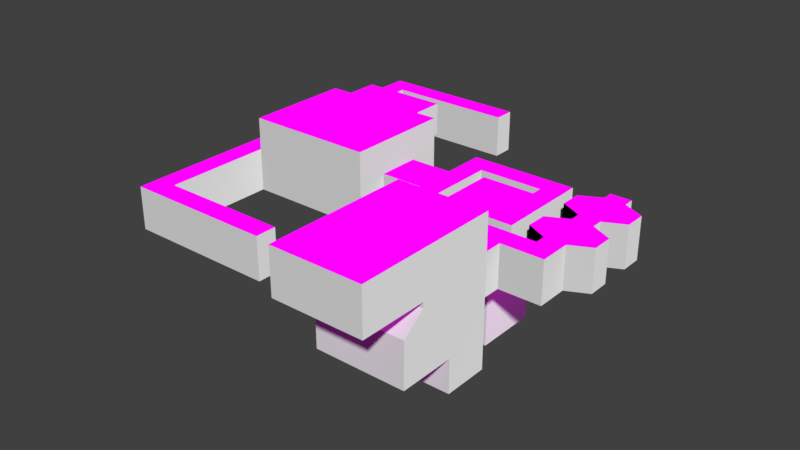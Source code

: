 # Source: Map_01_03.blend  (saved by Blender 2.78.5; exported with 4.5.12 LTS)
import bpy
from mathutils import Matrix  # noqa: F401  (used for matrix-valued properties, if any)

bpy.ops.wm.read_factory_settings(use_empty=True)
scene = bpy.context.scene
scene.name = 'Scene'

# ---- collections
col_collection_1 = bpy.data.collections.new('Collection 1'); scene.collection.children.link(col_collection_1)

# ---- images (referenced by path relative to the original .blend; pixels are not part of the script)
import os
ASSET_DIR = os.environ.get("B2B_ASSET_DIR", "")  # directory of the original .blend (textures are referenced by path, not embedded)
HERE = os.path.dirname(os.path.abspath(__file__))  # packed textures are extracted next to this script under _unpacked/

def load_image(name, relpath, width, height, colorspace="sRGB"):
    """Load a texture the original file referenced (path relative to the .blend, or extracted next to this script)."""
    p = next((c for c in (os.path.join(HERE, relpath), os.path.join(ASSET_DIR, relpath)) if relpath and os.path.exists(c)), "")
    if p:
        img = bpy.data.images.load(p, check_existing=True)
        img.name = name
    else:  # same state as the original file: an image datablock whose file is absent (Cycles renders it pink)
        img = bpy.data.images.new(name, width, height)
        img.source = "FILE"
        img.filepath = "//" + (relpath or name)
    img.colorspace_settings.name = colorspace
    return img
img_floor_01_dif_png = load_image('Floor 01 DIF.png', 'Floor 01 DIF.png', 1024, 1024, 'sRGB')
img_cube_01_nor_png = load_image('Cube 01 NOR.png', 'Cube 01 NOR.png', 1024, 1024, 'sRGB')

# ---- materials (node trees are filled in below, after node groups)
mat_mat1 = bpy.data.materials.new('Mat1')
mat_mat1.alpha_threshold = 0.0
mat_mat1.roughness = 0.5
mat_mat1.line_color = (0.0, 0.0, 0.0, 1.0)
mat_mat2 = bpy.data.materials.new('Mat2')
mat_mat2.alpha_threshold = 0.0
mat_mat2.roughness = 0.5

# ---- material node trees
mat_mat1.use_nodes = True; mat_mat1.node_tree.nodes.clear()
_N = mat_mat1.node_tree.nodes; _L = mat_mat1.node_tree.links
n0 = _N.new('ShaderNodeOutputMaterial'); n0.name = 'Material Output'; n0.location = (300, 300)
n1 = _N.new('ShaderNodeTexImage'); n1.name = 'Image Texture'; n1.location = (-60, 340)
n1.width = 140
n1.image = img_floor_01_dif_png
_L.new(n1.outputs[0], n0.inputs[0])
n0.is_active_output = True
mat_mat2.use_nodes = True; mat_mat2.node_tree.nodes.clear()
_N = mat_mat2.node_tree.nodes; _L = mat_mat2.node_tree.links
n0 = _N.new('ShaderNodeOutputMaterial'); n0.name = 'Material Output'; n0.location = (300, 300)
n1 = _N.new('ShaderNodeBsdfDiffuse'); n1.name = 'Diffuse BSDF'; n1.location = (-20, 320)
n2 = _N.new('ShaderNodeTexImage'); n2.name = 'Image Texture'; n2.location = (-240, 360)
n2.width = 140
n2.image = img_cube_01_nor_png
_L.new(n1.outputs[0], n0.inputs[0])
_L.new(n2.outputs[0], n1.inputs[2])
n0.is_active_output = True

# ---- world
world_world = bpy.data.worlds.new('World'); scene.world = world_world
world_world.color = (0.05088, 0.05088, 0.05088)
world_world.use_sun_shadow = False
world_world.sun_shadow_jitter_overblur = 0.0
world_world.cycles.sampling_method = 'MANUAL'

# ---- meshes
me_main = bpy.data.meshes.new('Main')
me_main.from_pydata([(1.0, 1.0, 0.0), (1.0, -8.0, 0.0), (-1.0, -8.0, 0.0), (-1.0, 1.0, 0.0), (-4.0, 1.0, 0.0), (-4.0, -8.0, 0.0), (-1.0, 7.0, 0.0), (1.0, 7.0, 0.0), (4.0, 1.0, 0.0), (4.0, -8.0, 0.0), (-1.0, 9.0, 0.0), (1.0, 9.0, 0.0), (-8.0, 7.0, 0.0), (-8.0, 9.0, 0.0), (5.0, 7.0, 0.0), (5.0, 9.0, 0.0), (3.0, 7.0, 0.0), (3.0, 9.0, 0.0), (5.0, 20.0, 0.0), (3.0, 20.0, 0.0), (-10.0, 7.0, 0.0), (-10.0, 9.0, 0.0), (-8.0, 19.0, 0.0), (-10.0, 19.0, 0.0), (-8.0, 17.0, 0.0), (-10.0, 17.0, 0.0), (4.768e-07, 19.0, 0.0), (4.768e-07, 17.0, 0.0), (-2.0, 17.0, 0.0), (-2.0, 19.0, 0.0), (4.768e-07, 16.0, 0.0), (-2.0, 16.0, 0.0), (4.768e-07, 10.0, 0.0), (-2.0, 10.0, 0.0), (-7.0, 16.0, 0.0), (-7.0, 10.0, 0.0), (5.0, 19.0, 0.0), (5.0, 15.0, 0.0), (5.0, 14.0, 0.0), (5.0, 10.0, 0.0), (3.0, 10.0, 0.0), (3.0, 14.0, 0.0), (3.0, 15.0, 0.0), (3.0, 19.0, 0.0), (1.0, 11.0, 0.0), (1.0, 13.0, 0.0), (1.0, 16.0, 0.0), (1.0, 18.0, 0.0), (7.0, 18.0, 0.0), (7.0, 16.0, 0.0), (7.0, 13.0, 0.0), (7.0, 11.0, 0.0), (-8.0, 15.0, 0.0), (-8.0, 13.0, 0.0), (-8.0, 11.0, 0.0), (-10.0, 11.0, 0.0), (-10.0, 13.0, 0.0), (-10.0, 15.0, 0.0), (-14.0, 11.0, 0.0), (-14.0, 13.0, 0.0), (-14.0, 15.0, 0.0), (-26.0, 10.0, 0.0), (-26.0, 13.0, 0.0), (-26.0, 16.0, 0.0), (-14.0, 18.0, 0.0), (-26.0, 18.0, 0.0), (-14.0, 8.0, 0.0), (-26.0, 8.0, 0.0), (-28.0, 10.0, 0.0), (-28.0, 16.0, 0.0), (-28.0, 18.0, 0.0), (-28.0, 8.0, 0.0), (-26.0, 28.0, 0.0), (-28.0, 28.0, 0.0), (-26.0, -2.0, 0.0), (-28.0, -2.0, 0.0), (-26.0, -4.0, 0.0), (-28.0, -4.0, 0.0), (-14.0, -2.0, 0.0), (-14.0, -4.0, 0.0), (-26.0, 30.0, 0.0), (-28.0, 30.0, 0.0), (-14.0, 28.0, 0.0), (-14.0, 30.0, 0.0), (1.0, 1.0, 4.0), (1.0, -8.0, 4.0), (-1.0, 1.0, 4.0), (4.0, -8.0, 4.0), (-1.0, -8.0, 4.0), (4.0, 1.0, 4.0), (-4.0, -8.0, 4.0), (-4.0, 1.0, 4.0), (-1.0, 7.0, 4.0), (1.0, 7.0, 4.0), (1.0, 9.0, 4.0), (-1.0, 9.0, 4.0), (-8.0, 7.0, 4.0), (-8.0, 9.0, 4.0), (5.0, 9.0, 4.0), (5.0, 7.0, 4.0), (3.0, 7.0, 4.0), (3.0, 9.0, 4.0), (3.0, 20.0, 4.0), (5.0, 20.0, 4.0), (5.0, 10.0, 4.0), (3.0, 19.0, 4.0), (-10.0, 7.0, 4.0), (-10.0, 9.0, 4.0), (-10.0, 19.0, 4.0), (-8.0, 19.0, 4.0), (-8.0, 11.0, 4.0), (-10.0, 17.0, 4.0), (-8.0, 17.0, 4.0), (-10.0, 15.0, 4.0), (4.768e-07, 19.0, 4.0), (4.768e-07, 17.0, 4.0), (-2.0, 17.0, 4.0), (-2.0, 19.0, 4.0), (4.768e-07, 16.0, 4.0), (-2.0, 16.0, 4.0), (4.768e-07, 10.0, 4.0), (-2.0, 10.0, 4.0), (-7.0, 10.0, 4.0), (-7.0, 16.0, 4.0), (5.0, 19.0, 4.0), (5.0, 15.0, 4.0), (5.0, 14.0, 4.0), (3.0, 10.0, 4.0), (3.0, 14.0, 4.0), (3.0, 15.0, 4.0), (1.0, 11.0, 4.0), (1.0, 13.0, 4.0), (1.0, 16.0, 4.0), (1.0, 18.0, 4.0), (7.0, 18.0, 4.0), (7.0, 16.0, 4.0), (7.0, 13.0, 4.0), (7.0, 11.0, 4.0), (-8.0, 15.0, 4.0), (-8.0, 13.0, 4.0), (-10.0, 11.0, 4.0), (-10.0, 13.0, 4.0), (-14.0, 11.0, 4.0), (-14.0, 13.0, 4.0), (-14.0, 15.0, 4.0), (-26.0, 10.0, 4.0), (-26.0, 13.0, 4.0), (-26.0, 16.0, 4.0), (-26.0, 18.0, 4.0), (-14.0, 18.0, 4.0), (-14.0, 8.0, 4.0), (-26.0, 8.0, 4.0), (-28.0, 16.0, 4.0), (-28.0, 18.0, 4.0), (-28.0, 8.0, 4.0), (-28.0, 10.0, 4.0), (-28.0, 28.0, 4.0), (-26.0, 28.0, 4.0), (-26.0, -2.0, 4.0), (-28.0, -2.0, 4.0), (-26.0, -4.0, 4.0), (-28.0, -4.0, 4.0), (-14.0, -2.0, 4.0), (-14.0, -4.0, 4.0), (-28.0, 30.0, 4.0), (-26.0, 30.0, 4.0), (-14.0, 30.0, 4.0), (-14.0, 28.0, 4.0), (1.0, 1.0, 10.0), (1.0, -6.0, 10.0), (-1.0, 1.0, 10.0), (4.0, -6.0, 10.0), (-1.0, -6.0, 10.0), (4.0, 1.0, 10.0), (-4.0, -6.0, 10.0), (-4.0, 1.0, 10.0), (1.0, -6.0, 6.0), (-1.0, -6.0, 6.0), (4.0, 1.0, 6.0), (1.0, 1.0, 6.0), (-1.0, 1.0, 6.0), (-4.0, 1.0, 6.0), (-4.0, -6.0, 6.0), (4.0, -6.0, 6.0), (-1.0, -12.0, 6.0), (-1.0, -12.0, 10.0), (4.0, -12.0, 10.0), (1.0, -12.0, 10.0), (-4.0, -12.0, 10.0), (4.0, -12.0, 6.0), (1.0, -12.0, 6.0), (-4.0, -12.0, 6.0), (1.0, -6.0, 5.5), (1.0, 1.0, 5.5), (-1.0, 1.0, 5.5), (-4.0, -6.0, 5.5), (-1.0, -6.0, 5.5), (4.0, 1.0, 5.5), (-4.0, 1.0, 5.5), (4.0, -6.0, 5.5), (-2.0, 10.0, -8.0), (-2.0, 16.0, -8.0), (-7.0, 10.0, -8.0), (-7.0, 16.0, -8.0), (-14.0, 11.0, 7.0), (-14.0, 13.0, 7.0), (-14.0, 15.0, 7.0), (-26.0, 10.0, 7.0), (-26.0, 13.0, 7.0), (-26.0, 16.0, 7.0), (-26.0, 18.0, 7.0), (-14.0, 18.0, 7.0), (-14.0, 8.0, 7.0), (-26.0, 8.0, 7.0), (-26.0, 18.0, 4.0), (-14.0, 18.0, 4.0), (-26.0, 18.0, 7.0), (-14.0, 18.0, 7.0), (-24.0, 15.67, 0.0), (-16.0, 15.33, 0.0), (-16.0, 13.0, 0.0), (-24.0, 13.0, 0.0), (-16.0, 10.67, 0.0), (-24.0, 10.33, 0.0), (-24.0, 18.0, 0.0), (-16.0, 18.0, 0.0), (-16.0, 8.0, 0.0), (-24.0, 8.0, 0.0), (-24.0, 18.0, 4.0), (-16.0, 18.0, 4.0), (-16.0, 8.0, 4.0), (-24.0, 8.0, 4.0), (-24.0, 15.67, 7.0), (-16.0, 15.33, 7.0), (-16.0, 13.0, 7.0), (-24.0, 13.0, 7.0), (-16.0, 10.67, 7.0), (-24.0, 10.33, 7.0), (-24.0, 18.0, 7.0), (-16.0, 18.0, 7.0), (-16.0, 8.0, 7.0), (-24.0, 8.0, 7.0), (-24.0, 18.0, 4.0), (-16.0, 18.0, 4.0), (-24.0, 18.0, 7.0), (-16.0, 18.0, 7.0), (-24.0, 21.0, 4.0), (-16.0, 21.0, 4.0), (-24.0, 21.0, 7.0), (-16.0, 21.0, 7.0), (1.0, -3.0, 0.0), (4.0, -3.0, 0.0), (-1.0, -3.0, 0.0), (-4.0, -3.0, 0.0), (4.0, -3.0, 4.0), (-4.0, -3.0, 4.0), (1.0, -2.0, 10.0), (4.0, -2.0, 10.0), (-1.0, -2.0, 10.0), (-4.0, -2.0, 10.0), (4.0, -2.0, 6.0), (-4.0, -2.0, 6.0), (-4.0, -2.0, 5.5), (4.0, -2.0, 5.5), (-1.0, -3.0, -3.0), (-1.0, 1.0, -3.0), (-4.0, 1.0, -3.0), (-4.0, -3.0, -3.0), (1.0, 1.0, -3.0), (4.0, 1.0, -3.0), (1.0, -3.0, -3.0), (4.0, -3.0, -3.0)], [], [(250, 252, 2, 1), (253, 252, 264, 267), (252, 253, 5, 2), (0, 7, 6, 3), (7, 11, 10, 6), (10, 13, 12, 6), (16, 14, 15, 17), (7, 16, 17, 11), (36, 18, 19, 43), (13, 21, 20, 12), (24, 22, 23, 25), (52, 24, 25, 57), (28, 27, 26, 29), (24, 28, 29, 22), (28, 31, 30, 27), (31, 33, 32, 30), (35, 33, 200, 202), (15, 39, 40, 17), (39, 38, 41, 40), (38, 37, 42, 41), (37, 36, 43, 42), (43, 47, 46, 42), (41, 45, 44, 40), (39, 51, 50, 38), (37, 49, 48, 36), (13, 54, 55, 21), (54, 53, 56, 55), (53, 52, 57, 56), (57, 60, 59, 56), (56, 59, 58, 55), (218, 63, 62, 221), (221, 62, 61, 223), (218, 224, 65, 63), (222, 226, 66, 58), (61, 68, 71, 67), (65, 70, 69, 63), (65, 72, 73, 70), (71, 75, 74, 67), (75, 77, 76, 74), (76, 79, 78, 74), (72, 80, 81, 73), (72, 82, 83, 80), (180, 179, 168, 170), (179, 178, 173, 168), (172, 169, 187, 185), (84, 86, 92, 93), (93, 92, 95, 94), (95, 92, 96, 97), (100, 101, 98, 99), (93, 94, 101, 100), (124, 105, 102, 103), (97, 96, 106, 107), (112, 111, 108, 109), (138, 113, 111, 112), (116, 117, 114, 115), (112, 109, 117, 116), (116, 115, 118, 119), (119, 118, 120, 121), (119, 121, 122, 123), (98, 101, 127, 104), (104, 127, 128, 126), (126, 128, 129, 125), (125, 129, 105, 124), (105, 129, 132, 133), (128, 127, 130, 131), (104, 126, 136, 137), (125, 124, 134, 135), (97, 107, 140, 110), (110, 140, 141, 139), (139, 141, 113, 138), (113, 141, 143, 144), (141, 140, 142, 143), (142, 150, 212, 204), (144, 143, 205, 206), (149, 144, 206, 211), (151, 145, 207, 213), (145, 151, 154, 155), (148, 147, 152, 153), (148, 153, 156, 157), (154, 151, 158, 159), (159, 158, 160, 161), (160, 158, 162, 163), (157, 156, 164, 165), (157, 165, 166, 167), (82, 72, 157, 167), (50, 51, 137, 136), (27, 30, 118, 115), (15, 14, 99, 98), (80, 83, 166, 165), (227, 67, 151, 231), (51, 39, 104, 137), (32, 33, 121, 120), (16, 7, 93, 100), (38, 50, 136, 126), (58, 66, 150, 142), (49, 37, 125, 135), (30, 32, 120, 118), (14, 16, 100, 99), (69, 70, 153, 152), (36, 48, 134, 124), (35, 34, 123, 122), (11, 17, 101, 94), (71, 68, 155, 154), (24, 52, 138, 112), (34, 31, 119, 123), (68, 61, 145, 155), (52, 53, 139, 138), (33, 35, 122, 121), (19, 18, 103, 102), (53, 54, 110, 139), (18, 36, 124, 103), (39, 15, 98, 104), (21, 55, 140, 107), (43, 19, 102, 105), (63, 69, 152, 147), (37, 38, 126, 125), (20, 21, 107, 106), (9, 1, 85, 87), (1, 2, 88, 85), (72, 65, 148, 157), (17, 40, 127, 101), (12, 20, 106, 96), (251, 9, 87, 254), (70, 73, 156, 153), (23, 22, 109, 108), (41, 42, 129, 128), (54, 13, 97, 110), (2, 5, 90, 88), (75, 71, 154, 159), (25, 23, 108, 111), (4, 3, 86, 91), (67, 74, 158, 151), (253, 4, 91, 255), (76, 77, 161, 160), (60, 57, 113, 144), (57, 25, 111, 113), (3, 6, 92, 86), (77, 75, 159, 161), (7, 0, 84, 93), (55, 58, 142, 140), (26, 27, 115, 114), (78, 79, 163, 162), (61, 62, 146, 145), (44, 45, 131, 130), (28, 24, 112, 116), (0, 8, 89, 84), (79, 76, 160, 163), (62, 63, 147, 146), (46, 47, 133, 132), (29, 26, 114, 117), (10, 11, 94, 95), (74, 78, 162, 158), (47, 43, 105, 133), (81, 80, 165, 164), (42, 46, 132, 129), (22, 29, 117, 109), (45, 41, 128, 131), (73, 81, 164, 156), (225, 64, 149, 229), (40, 44, 130, 127), (13, 10, 95, 97), (83, 82, 167, 166), (64, 60, 144, 149), (48, 49, 135, 134), (31, 28, 116, 119), (6, 12, 96, 92), (256, 169, 172, 258), (256, 168, 173, 257), (258, 172, 174, 259), (261, 181, 175, 259), (183, 176, 190, 189), (260, 183, 171, 257), (177, 182, 191, 184), (181, 180, 170, 175), (198, 194, 180, 181), (199, 192, 176, 183), (263, 199, 183, 260), (196, 195, 182, 177), (262, 198, 181, 261), (192, 196, 177, 176), (193, 197, 178, 179), (194, 193, 179, 180), (190, 184, 185, 187), (184, 191, 188, 185), (189, 190, 187, 186), (174, 172, 185, 188), (171, 183, 189, 186), (169, 171, 186, 187), (182, 174, 188, 191), (176, 177, 184, 190), (86, 84, 193, 194), (84, 89, 197, 193), (85, 88, 196, 192), (255, 91, 198, 262), (88, 90, 195, 196), (254, 87, 199, 263), (87, 85, 192, 199), (91, 86, 194, 198), (201, 203, 202, 200), (34, 35, 202, 203), (33, 31, 201, 200), (31, 34, 203, 201), (232, 235, 208, 209), (235, 237, 207, 208), (232, 209, 210, 238), (236, 204, 212, 240), (145, 146, 208, 207), (147, 148, 210, 209), (146, 147, 209, 208), (231, 151, 213, 241), (229, 149, 215, 243), (143, 142, 204, 205), (243, 215, 217, 245), (149, 211, 217, 215), (238, 210, 216, 244), (210, 148, 214, 216), (211, 239, 245, 217), (239, 238, 244, 245), (214, 242, 244, 216), (244, 242, 246, 248), (148, 228, 242, 214), (228, 229, 243, 242), (150, 230, 240, 212), (230, 231, 241, 240), (207, 237, 241, 213), (237, 236, 240, 241), (206, 233, 239, 211), (233, 232, 238, 239), (205, 204, 236, 234), (234, 236, 237, 235), (206, 205, 234, 233), (233, 234, 235, 232), (65, 224, 228, 148), (224, 225, 229, 228), (66, 226, 230, 150), (226, 227, 231, 230), (61, 67, 227, 223), (223, 227, 226, 222), (60, 64, 225, 219), (219, 225, 224, 218), (59, 220, 222, 58), (220, 221, 223, 222), (60, 219, 220, 59), (219, 218, 221, 220), (246, 247, 249, 248), (243, 245, 249, 247), (245, 244, 248, 249), (242, 243, 247, 246), (89, 254, 263, 197), (90, 255, 262, 195), (195, 262, 261, 182), (197, 263, 260, 178), (178, 260, 257, 173), (182, 261, 259, 174), (170, 258, 259, 175), (169, 256, 257, 171), (168, 256, 258, 170), (5, 253, 255, 90), (8, 251, 254, 89), (4, 253, 267, 266), (1, 9, 251, 250), (0, 3, 252, 250), (270, 271, 269, 268), (265, 266, 267, 264), (251, 8, 269, 271), (3, 4, 266, 265), (250, 251, 271, 270), (252, 3, 265, 264), (0, 250, 270, 268), (8, 0, 268, 269)])
me_main.polygons.foreach_set('material_index', [0, 1, 0, 0, 0, 0, 0, 0, 0, 0, 0, 0, 0, 0, 0, 0, 1, 0, 0, 0, 0, 0, 0, 0, 0, 0, 0, 0, 0, 0, 0, 0, 0, 0, 0, 0, 0, 0, 0, 0, 0, 0, 1, 1, 0, 0, 0, 0, 0, 0, 0, 0, 0, 0, 0, 0, 0, 0, 0, 0, 0, 0, 0, 0, 0, 0, 0, 0, 0, 0, 0, 0, 1, 1, 1, 1, 0, 0, 0, 0, 0, 0, 0, 0, 1, 1, 1, 1, 1, 1, 1, 1, 1, 1, 1, 1, 1, 1, 1, 1, 1, 1, 1, 1, 1, 1, 1, 1, 1, 1, 1, 1, 1, 1, 1, 1, 1, 1, 1, 1, 1, 1, 1, 1, 1, 1, 1, 1, 1, 1, 1, 1, 1, 1, 1, 1, 1, 1, 1, 1, 1, 1, 1, 1, 1, 1, 1, 1, 1, 1, 1, 1, 1, 1, 1, 1, 1, 1, 1, 1, 1, 1, 1, 1, 1, 1, 0, 0, 0, 1, 0, 1, 0, 1, 1, 1, 1, 1, 1, 1, 1, 1, 1, 1, 1, 0, 1, 0, 1, 0, 1, 1, 1, 1, 1, 1, 1, 1, 0, 1, 1, 1, 0, 0, 0, 0, 1, 1, 1, 1, 0, 1, 1, 0, 0, 0, 0, 0, 1, 1, 0, 0, 1, 1, 0, 0, 0, 0, 0, 0, 0, 0, 1, 1, 1, 1, 0, 0, 0, 0, 0, 0, 0, 0, 1, 1, 0, 0, 1, 1, 1, 1, 1, 1, 0, 0, 0, 1, 1, 1, 0, 0, 0, 0, 1, 1, 1, 1, 1, 1])
_uv = me_main.uv_layers.new(name='UVMap')
_uv.uv.foreach_set('vector', [0.0, 0.0, -1.0, 0.0, -1.0, -2.5, 0.0, -2.5, 1.0, 1.5, 4.0, 1.5, 4.0, -1.5, 1.0, -1.5, 5.96e-08, 0.0, -1.5, 0.0, -1.5, -2.5, -5.96e-08, -2.5, 0.0, 0.0, 0.0, 3.0, -1.0, 3.0, -1.0, 2.384e-07, 0.0, 0.0, 0.0, 1.0, -1.0, 1.0, -1.0, 0.0, 1.788e-07, 0.0, -3.5, 0.0, -3.5, -1.0, 1.788e-07, -1.0, 0.0, 0.0, 1.0, 0.0, 1.0, 1.0, 0.0, 1.0, 0.0, 0.0, 1.0, 0.0, 1.0, 1.0, 0.0, 1.0, 0.0, 0.0, 0.0, 0.5, -1.0, 0.5, -1.0, 0.0, 0.5, 0.0, -0.5, 0.0, -0.5, -1.0, 0.5, -1.0, 0.5, 0.0, 0.5, 1.0, -0.5, 1.0, -0.5, 0.0, 0.5, 0.0, 0.5, 1.0, -0.5, 1.0, -0.5, 0.0, 0.5, 0.0, 1.5, 0.0, 1.5, 1.0, 0.5, 1.0, 0.5, 0.0, 3.5, 0.0, 3.5, 1.0, 0.5, 1.0, 0.5, 0.0, 0.5, -0.5, 1.5, -0.5, 1.5, 0.0, 0.5, 0.5, 0.5, -2.5, 1.5, -2.5, 1.5, 0.5, 4.768e-07, 1.5, 5.0, 1.5, 5.0, -6.5, 4.768e-07, -6.5, 0.0, 0.0, 0.0, 0.5, -1.0, 0.5, -1.0, 0.0, 0.0, 0.5, 0.0, 2.5, -1.0, 2.5, -1.0, 0.5, 0.0, 0.5, 0.0, 1.0, -1.0, 1.0, -1.0, 0.5, 0.0, 0.0, 0.0, 2.0, -1.0, 2.0, -1.0, 0.0, 0.0, 0.0, -1.0, -0.5, -1.0, -1.5, 0.0, -2.0, 0.0, 0.5, -1.0, 0.0, -1.0, -1.0, 0.0, -1.5, 0.0, 0.5, 1.0, 1.0, 1.0, 2.0, 0.0, 2.5, 0.0, 0.0, 1.0, 0.5, 1.0, 1.5, 0.0, 2.0, 0.5, 0.0, 0.5, 1.0, -0.5, 1.0, -0.5, 0.0, 0.5, 0.0, 0.5, 1.0, -0.5, 1.0, -0.5, 0.0, 0.5, 0.0, 0.5, 1.0, -0.5, 1.0, -0.5, 0.0, 0.5, 0.0, -1.5, 0.0, -1.5, -1.0, 0.5, -1.0, 0.5, 0.0, -1.5, 0.0, -1.5, -1.0, 0.5, -1.0, 0.5, 0.3333, -0.5, 0.5, -0.5, -1.0, 0.5, -1.0, 0.5, 0.0, -0.5, 0.0, -0.5, -1.5, 0.5, -1.333, 0.5, 0.3333, 0.5, 1.5, -0.5, 1.5, -0.5, 0.5, 0.5, 0.8333, 0.5, -0.5, 1.5, -0.5, 1.5, 1.0, 0.5, 0.5, -0.5, 0.5, -0.5, -0.5, 0.5, -0.5, 0.5, 0.5, -0.5, 0.5, -0.5, -0.5, 0.5, -0.5, 0.5, 0.5, 0.5, 5.5, -0.5, 5.5, -0.5, 0.5, 0.5, 0.5, 0.5, -4.5, 1.5, -4.5, 1.5, 0.5, 0.5, 0.5, 0.5, -0.5, 1.5, -0.5, 1.5, 0.5, 0.5, 0.5, 6.5, 0.5, 6.5, 1.5, 0.5, 1.5, 0.5, 0.5, 0.5, 1.5, -0.5, 1.5, -0.5, 0.5, 0.5, 0.5, 6.5, 0.5, 6.5, 1.5, 0.5, 1.5, 3.278e-07, 1.5, 2.0, 1.5, 2.0, 5.5, 3.278e-07, 5.5, 0.0, 1.5, 3.0, 1.5, 3.0, 5.5, 0.0, 5.5, 1.0, 0.5, 2.0, 0.5, 2.0, -2.5, 1.0, -2.5, 0.0, 0.0, -1.0, 2.384e-07, -1.0, 3.0, 0.0, 3.0, 0.0, 0.0, -1.0, 0.0, -1.0, 1.0, 0.0, 1.0, 1.788e-07, 0.0, 1.788e-07, -1.0, -3.5, -1.0, -3.5, 0.0, 0.0, 0.0, 0.0, 1.0, 1.0, 1.0, 1.0, 0.0, 0.0, 0.0, 0.0, 1.0, 1.0, 1.0, 1.0, 0.0, 0.0, 0.0, -1.0, 0.0, -1.0, 0.5, 0.0, 0.5, 0.5, 0.0, 0.5, -1.0, -0.5, -1.0, -0.5, 0.0, 0.5, 0.0, -0.5, 0.0, -0.5, 1.0, 0.5, 1.0, 0.5, 0.0, -0.5, 0.0, -0.5, 1.0, 0.5, 1.0, 0.5, 0.0, 0.5, 1.0, 1.5, 1.0, 1.5, 0.0, 0.5, 0.0, 0.5, 1.0, 3.5, 1.0, 3.5, 0.0, 0.5, 0.0, 1.5, 0.0, 1.5, -0.5, 0.5, -0.5, 0.5, 0.5, 1.5, 0.5, 1.5, -2.5, 0.5, -2.5, 0.5, 0.5, 0.5, -2.5, -2.0, -2.5, -2.0, 0.5, 0.0, 0.0, -1.0, 0.0, -1.0, 0.5, 0.0, 0.5, 0.0, 0.5, -1.0, 0.5, -1.0, 2.5, 0.0, 2.5, 0.0, 0.5, -1.0, 0.5, -1.0, 1.0, 0.0, 1.0, 0.0, 0.0, -1.0, 0.0, -1.0, 2.0, 0.0, 2.0, 0.0, 0.0, 0.0, -2.0, -1.0, -1.5, -1.0, -0.5, 0.0, 0.5, 0.0, -1.5, -1.0, -1.0, -1.0, 0.0, 0.0, 0.5, 0.0, 2.5, 1.0, 2.0, 1.0, 1.0, 0.0, 0.0, 0.0, 2.0, 1.0, 1.5, 1.0, 0.5, 0.5, 0.0, -0.5, 0.0, -0.5, 1.0, 0.5, 1.0, 0.5, 0.0, -0.5, 0.0, -0.5, 1.0, 0.5, 1.0, 0.5, 0.0, -0.5, 0.0, -0.5, 1.0, 0.5, 1.0, 0.5, 0.0, 0.5, -1.0, -1.5, -1.0, -1.5, 0.0, 0.5, 0.0, 0.5, -1.0, -1.5, -1.0, -1.5, 0.0, 0.0, 1.5, -3.0, 1.5, -3.0, 4.5, 0.0, 4.5, 0.0, 1.5, -2.0, 1.5, -2.0, 4.5, 0.0, 4.5, 1.0, 1.5, -2.0, 1.5, -2.0, 4.5, 1.0, 4.5, 1.0, 1.5, 3.0, 1.5, 3.0, 4.5, 1.0, 4.5, 0.5, 0.5, 0.5, -0.5, -0.5, -0.5, -0.5, 0.5, 0.5, 0.5, 0.5, -0.5, -0.5, -0.5, -0.5, 0.5, 0.5, 0.5, -0.5, 0.5, -0.5, 5.5, 0.5, 5.5, 0.5, 0.5, 1.5, 0.5, 1.5, -4.5, 0.5, -4.5, 0.5, 0.5, 1.5, 0.5, 1.5, -0.5, 0.5, -0.5, 0.5, 0.5, 0.5, 1.5, 6.5, 1.5, 6.5, 0.5, 0.5, 0.5, -0.5, 0.5, -0.5, 1.5, 0.5, 1.5, 0.5, 0.5, 0.5, 1.5, 6.5, 1.5, 6.5, 0.5, 1.0, 1.5, -11.0, 1.5, -11.0, 5.5, 1.0, 5.5, 0.0, 1.5, -2.0, 1.5, -2.0, 5.5, 0.0, 5.5, 0.0, 1.5, -1.0, 1.5, -1.0, 5.5, 0.0, 5.5, 0.0, 1.5, -2.0, 1.5, -2.0, 5.5, 0.0, 5.5, 1.0, 1.5, 13.0, 1.5, 13.0, 5.5, 1.0, 5.5, 1.0, 1.5, -1.0, 1.5, -1.0, 5.5, 1.0, 5.5, 0.0, 1.5, -2.0, 1.5, -2.0, 5.5, 0.0, 5.5, 1.0, 1.5, -1.0, 1.5, -1.0, 5.5, 1.0, 5.5, 0.0, 1.5, -2.0, 1.5, -2.0, 5.5, 0.0, 5.5, 0.0, 1.5, 2.0, 1.5, 2.0, 5.5, 0.0, 5.5, 0.0, 1.5, -3.0, 1.5, -3.0, 5.5, 0.0, 5.5, 0.0, 1.5, -2.0, 1.5, -2.0, 5.5, 0.0, 5.5, 1.0, 1.5, -5.0, 1.5, -5.0, 5.5, 1.0, 5.5, 0.0, 1.5, -2.0, 1.5, -2.0, 5.5, 0.0, 5.5, 1.0, 1.5, 3.0, 1.5, 3.0, 5.5, 1.0, 5.5, 0.0, 1.5, 2.0, 1.5, 2.0, 5.5, 0.0, 5.5, 1.0, 1.5, 7.0, 1.5, 7.0, 5.5, 1.0, 5.5, 0.0, 1.5, 2.0, 1.5, 2.0, 5.5, 0.0, 5.5, 1.0, 1.5, 3.0, 1.5, 3.0, 5.5, 1.0, 5.5, 0.0, 1.5, -2.0, 1.5, -2.0, 5.5, 0.0, 5.5, 4.768e-07, 1.5, 5.0, 1.5, 5.0, 5.5, 4.768e-07, 5.5, 1.0, 1.5, 3.0, 1.5, 3.0, 5.5, 1.0, 5.5, 0.0, 1.5, -2.0, 1.5, -2.0, 5.5, 0.0, 5.5, 1.0, 1.5, -4.0, 1.5, -4.0, 5.5, 1.0, 5.5, 0.0, 1.5, 2.0, 1.5, 2.0, 5.5, 0.0, 5.5, 0.0, 1.5, -2.0, 1.5, -2.0, 5.5, 0.0, 5.5, 1.0, 1.5, 0.0, 1.5, 0.0, 5.5, 1.0, 5.5, 1.0, 1.5, 0.0, 1.5, 0.0, 5.5, 1.0, 5.5, 0.0, 1.5, 2.0, 1.5, 2.0, 5.5, 0.0, 5.5, 0.0, 1.5, 1.0, 1.5, 1.0, 5.5, 0.0, 5.5, 1.0, 1.5, -1.0, 1.5, -1.0, 5.5, 1.0, 5.5, 0.0, 1.5, -1.0, 1.5, -1.0, 5.5, 0.0, 5.5, 0.0, 1.5, 2.0, 1.5, 2.0, 5.5, 0.0, 5.5, 1.0, 1.5, -2.0, 1.5, -2.0, 5.5, 1.0, 5.5, 0.0, 1.5, -2.0, 1.5, -2.0, 5.5, 0.0, 5.5, 1.0, 1.5, -9.0, 1.5, -9.0, 5.5, 1.0, 5.5, 0.0, 1.5, 1.0, 1.5, 1.0, 5.5, 0.0, 5.5, 1.0, 1.5, -1.0, 1.5, -1.0, 5.5, 1.0, 5.5, 0.0, 1.5, -5.0, 1.5, -5.0, 5.5, 0.0, 5.5, 1.0, 1.5, 11.0, 1.5, 11.0, 5.5, 1.0, 5.5, 1.0, 1.5, 3.0, 1.5, 3.0, 5.5, 1.0, 5.5, 1.0, 1.5, 2.0, 1.5, 2.0, 5.5, 1.0, 5.5, 0.0, 1.5, -2.0, 1.5, -2.0, 5.5, 0.0, 5.5, 2.0, 1.5, -1.0, 1.5, -1.0, 5.5, 2.0, 5.5, 1.0, 1.5, 11.0, 1.5, 11.0, 5.5, 1.0, 5.5, 0.0, 1.5, 2.0, 1.5, 2.0, 5.5, 0.0, 5.5, 1.0, 1.5, 4.0, 1.5, 4.0, 5.5, 1.0, 5.5, 1.0, 1.5, -9.0, 1.5, -9.0, 5.5, 1.0, 5.5, 0.0, 1.5, 4.0, 1.5, 4.0, 5.5, 0.0, 5.5, 1.0, 1.5, -1.0, 1.5, -1.0, 5.5, 1.0, 5.5, 1.0, 1.5, 5.0, 1.5, 5.0, 5.5, 1.0, 5.5, 0.0, 1.5, 2.0, 1.5, 2.0, 5.5, 0.0, 5.5, 4.768e-07, 1.5, 6.0, 1.5, 6.0, 5.5, 4.768e-07, 5.5, 1.0, 1.5, 3.0, 1.5, 3.0, 5.5, 1.0, 5.5, 0.0, 1.5, -6.0, 1.5, -6.0, 5.5, 0.0, 5.5, 1.0, 1.5, -3.0, 1.5, -3.0, 5.5, 1.0, 5.5, 0.0, 1.5, -2.0, 1.5, -2.0, 5.5, 0.0, 5.5, 1.0, 1.5, -1.0, 1.5, -1.0, 5.5, 1.0, 5.5, 1.0, 1.5, 4.0, 1.5, 4.0, 5.5, 1.0, 5.5, 0.0, 1.5, 2.0, 1.5, 2.0, 5.5, 0.0, 5.5, 1.0, 1.5, -5.0, 1.5, -5.0, 5.5, 1.0, 5.5, 0.0, 1.5, 3.0, 1.5, 3.0, 5.5, 0.0, 5.5, 1.0, 1.5, -11.0, 1.5, -11.0, 5.5, 1.0, 5.5, 0.0, 1.5, 3.0, 1.5, 3.0, 5.5, 0.0, 5.5, 1.0, 1.5, 3.0, 1.5, 3.0, 5.5, 1.0, 5.5, 1.0, 1.5, 3.0, 1.5, 3.0, 5.5, 1.0, 5.5, 3.278e-07, 1.5, 2.0, 1.5, 2.0, 5.5, 3.278e-07, 5.5, 1.0, 1.5, 13.0, 1.5, 13.0, 5.5, 1.0, 5.5, 0.0, 1.5, 2.0, 1.5, 2.0, 5.5, 0.0, 5.5, 1.0, 1.5, 3.0, 1.5, 3.0, 5.5, 1.0, 5.5, 0.0, 1.5, -2.0, 1.5, -2.0, 5.5, 0.0, 5.5, 1.0, 1.5, 7.0, 1.5, 7.0, 5.5, 1.0, 5.5, 0.0, 1.5, 2.0, 1.5, 2.0, 5.5, 0.0, 5.5, 1.0, 1.5, 3.0, 1.5, 3.0, 5.5, 1.0, 5.5, 1.0, 1.5, 3.0, 1.5, 3.0, 5.5, 1.0, 5.5, 0.0, 1.5, -2.0, 1.5, -2.0, 5.5, 0.0, 5.5, 1.0, 1.5, 8.0, 1.5, 8.0, 5.5, 1.0, 5.5, 1.0, 1.5, -1.0, 1.5, -1.0, 5.5, 1.0, 5.5, 1.0, 1.5, -2.0, 1.5, -2.0, 5.5, 1.0, 5.5, 1.0, 1.5, -1.0, 1.5, -1.0, 5.5, 1.0, 5.5, 1.0, 1.5, 2.0, 1.5, 2.0, 5.5, 1.0, 5.5, 3.278e-07, 1.5, -7.0, 1.5, -7.0, 5.5, 3.278e-07, 5.5, 0.0, 0.5, 0.0, -1.5, -1.0, -1.5, -1.0, 0.5, 0.0, 0.5, 0.0, 2.0, 1.5, 2.0, 1.5, 0.5, 5.96e-08, 0.5, -5.96e-08, -1.5, -1.5, -1.5, -1.5, 0.5, 1.0, 1.5, 4.0, 1.5, 4.0, 5.5, 1.0, 5.5, 0.5, 0.5, -1.0, 0.5, -1.0, -2.5, 0.5, -2.5, 1.0, 1.5, -3.0, 1.5, -3.0, 5.5, 1.0, 5.5, 1.0, 0.5, -0.5, 0.5, -0.5, -2.5, 1.0, -2.5, 1.0, 1.5, 4.0, 1.5, 4.0, 5.5, 1.0, 5.5, 1.0, 1.0, 4.0, 1.0, 4.0, 1.5, 1.0, 1.5, 1.0, 0.5, -2.0, 0.5, -2.0, 1.0, 1.0, 1.0, 1.0, 1.0, -3.0, 1.0, -3.0, 1.5, 1.0, 1.5, 2.0, 0.5, -1.0, 0.5, -1.0, 1.0, 2.0, 1.0, 1.0, 1.0, 4.0, 1.0, 4.0, 1.5, 1.0, 1.5, 0.0, 0.5, -2.0, 0.5, -2.0, 1.0, 0.0, 1.0, 0.0, 1.0, 3.0, 1.0, 3.0, 1.5, 0.0, 1.5, 3.278e-07, 1.0, 2.0, 1.0, 2.0, 1.5, 3.278e-07, 1.5, 0.0, 1.5, -2.0, 1.5, -2.0, 5.5, 0.0, 5.5, 2.0, 1.5, -1.0, 1.5, -1.0, 5.5, 2.0, 5.5, 1.0, 1.5, -2.0, 1.5, -2.0, 5.5, 1.0, 5.5, 0.5, 0.5, 2.0, 0.5, 2.0, -2.5, 0.5, -2.5, 1.0, 1.5, 1.0, -2.5, -5.0, -2.5, -5.0, 1.5, 0.0, 0.5, 1.5, 0.5, 1.5, -2.5, 0.0, -2.5, 1.0, 1.5, 1.0, 5.5, -5.0, 5.5, -5.0, 1.5, 0.0, 0.5, -1.0, 0.5, -1.0, -2.5, 0.0, -2.5, 3.278e-07, 1.5, 2.0, 1.5, 2.0, 3.0, 3.278e-07, 3.0, 0.0, 1.5, 3.0, 1.5, 3.0, 3.0, 0.0, 3.0, 2.98e-08, 0.5, -2.0, 0.5, -2.0, 2.5, 2.98e-08, 2.5, 0.0, 1.5, 4.0, 1.5, 4.0, 3.0, 1.0, 3.0, 2.0, 0.5, -1.0, 0.5, -1.0, 2.5, 2.0, 2.5, 0.0, 1.5, -5.0, 1.5, -3.0, 3.0, 1.0, 3.0, 1.0, 0.5, -2.0, 0.5, -2.0, 2.5, 1.0, 2.5, 1.0, 1.5, 4.0, 1.5, 4.0, 3.0, 1.0, 3.0, 0.5, 0.5, -2.0, 0.5, -2.0, -2.5, 0.5, -2.5, 1.0, 1.5, -5.0, 1.5, -5.0, -6.5, 1.0, -6.5, 1.0, 1.5, 7.0, 1.5, 7.0, -6.5, 1.0, -6.5, 1.0, 1.5, -4.0, 1.5, -4.0, -6.5, 1.0, -6.5, 0.5, 0.3333, 0.5, -1.0, -0.5, -1.0, -0.5, 0.5, 0.5, 0.0, 0.5, -1.333, -0.5, -1.5, -0.5, 0.0, 0.5, 0.3333, -0.5, 0.5, -0.5, 1.5, 0.5, 1.5, 0.5, 0.8333, 1.5, 1.0, 1.5, -0.5, 0.5, -0.5, 1.0, 1.5, 4.0, 1.5, 4.0, 4.5, 1.0, 4.5, 1.0, 1.5, 3.0, 1.5, 3.0, 4.5, 1.0, 4.5, 0.0, 1.5, 3.0, 1.5, 3.0, 4.5, 0.0, 4.5, 1.0, 1.5, -1.0, 1.5, -1.0, 4.5, 1.0, 4.5, 0.5, 0.5, 1.5, 0.5, 1.5, 0.5, 0.5, 0.5, 0.0, 1.5, -2.0, 1.5, -2.0, 4.5, 0.0, 4.5, 1.0, 1.5, 3.0, 1.5, 3.0, 4.5, 1.0, 4.5, 0.5, 0.5, 0.5, 0.5, 0.5, 0.5, 0.5, 0.5, 0.5, 0.5, -0.5, 0.5, -0.5, 0.5, 0.5, 0.5, 0.5, 0.5, 0.5, 0.5, 0.5, 0.5, 0.5, 0.5, 0.5, 0.5, -0.5, 0.5, -0.5, 0.5, 0.5, 0.5, 0.5, 0.5, -3.5, 0.5, -3.5, 0.5, 0.5, 0.5, 1.0, 1.5, 3.0, 1.5, 3.0, 4.5, 1.0, 4.5, 1.0, 0.5, 1.0, -2.5, 4.0, -2.5, 4.0, 0.5, 0.5, 0.5, 1.5, 0.5, 1.5, 0.5, 0.5, 0.5, 0.5, 0.5, 4.5, 0.5, 4.5, 0.5, 0.5, 0.5, 1.0, 1.5, -1.0, 1.5, -1.0, 4.5, 1.0, 4.5, 1.0, 1.5, -7.0, 1.5, -7.0, 4.5, 1.0, 4.5, 0.5, 0.5, 1.5, 0.6667, 1.5, -0.5, 0.5, -0.5, 0.5, 0.6667, 4.5, 0.8333, 4.5, -0.5, 0.5, -0.5, 0.5, 0.0, -0.5, 0.1667, -0.5, 1.5, 0.5, 1.5, 0.5, 0.1667, -3.5, 0.3333, -3.5, 1.5, 0.5, 1.5, 0.5, 0.0, 0.5, -1.0, -0.5, -1.167, -0.5, 0.0, 0.5, 0.0, 0.5, -1.167, -3.5, -1.333, -3.5, 0.0, 0.5, 0.0, 0.5, -1.0, -0.5, -1.0, -0.5, 0.1667, 0.5, 0.1667, 0.5, -1.0, -3.5, -1.0, -3.5, 0.3333, 1.0, 1.5, 3.0, 1.5, 3.0, 5.5, 1.0, 5.5, 1.0, 1.5, 9.0, 1.5, 9.0, 5.5, 1.0, 5.5, 1.0, 1.5, -1.0, 1.5, -1.0, 5.5, 1.0, 5.5, 1.0, 1.5, -7.0, 1.5, -7.0, 5.5, 1.0, 5.5, 0.5, 0.5, 0.5, -0.5, 1.5, -0.5, 1.5, 0.6667, 0.5, 0.6667, 0.5, -0.5, 4.5, -0.5, 4.5, 0.8333, 0.5, 0.0, 0.5, 1.5, -0.5, 1.5, -0.5, 0.1667, 0.5, 0.1667, 0.5, 1.5, -3.5, 1.5, -3.5, 0.3333, 0.5, 0.0, -0.5, 0.0, -0.5, -1.167, 0.5, -1.0, 0.5, 0.0, -3.5, 0.0, -3.5, -1.333, 0.5, -1.167, 0.5, 0.0, -0.5, 0.1667, -0.5, -1.0, 0.5, -1.0, 0.5, 0.1667, -3.5, 0.3333, -3.5, -1.0, 0.5, -1.0, 1.0, 1.5, 9.0, 1.5, 9.0, 4.5, 1.0, 4.5, 1.0, 1.5, 1.0, 4.5, 4.0, 4.5, 4.0, 1.5, 0.5, 0.5, -3.5, 0.5, -3.5, 2.0, 0.5, 2.0, 0.5, 0.5, 4.5, 0.5, 4.5, 2.0, 0.5, 2.0, 0.0, 1.5, -4.0, 1.5, -3.0, 3.0, 0.0, 3.0, 1.0, 1.5, 6.0, 1.5, 7.0, 3.0, 3.0, 3.0, 1.0, 1.0, 5.0, 1.0, 5.0, 1.5, 1.0, 1.5, 0.0, 1.0, -3.0, 1.0, -3.0, 1.5, 0.0, 1.5, 0.0, 1.5, -3.0, 1.5, -3.0, 5.5, 0.0, 5.5, 1.0, 1.5, 5.0, 1.5, 5.0, 5.5, 1.0, 5.5, 1.788e-07, 2.384e-07, 5.96e-08, -1.5, -1.5, -1.5, -1.5, 2.384e-07, 0.0, 0.5, 0.0, 2.5, 1.5, 2.5, 1.5, 0.5, 0.0, 0.0, 0.0, -1.5, -1.0, -1.5, -1.0, 2.384e-07, 1.0, 1.5, 6.0, 1.5, 6.0, 5.5, 1.0, 5.5, 0.0, 1.5, -4.0, 1.5, -4.0, 5.5, 0.0, 5.5, 4.768e-07, 1.5, -4.0, 1.5, -4.0, -1.5, 4.768e-07, -1.5, 0.0, 0.5, 1.5, 0.5, 1.5, 3.0, 0.0, 3.0, 0.0, 0.0, -1.0, 2.384e-07, -1.0, -2.0, 0.0, -2.0, 0.0, 0.0, 1.5, 0.0, 1.5, 2.0, 0.0, 2.0, 1.788e-07, 2.384e-07, -1.5, 2.384e-07, -1.5, -2.0, 5.96e-08, -2.0, 0.0, 1.5, 4.0, 1.5, 4.0, -1.5, 0.0, -1.5, 3.278e-07, 1.5, -3.0, 1.5, -3.0, -1.5, 3.278e-07, -1.5, 0.0, 1.5, 3.0, 1.5, 3.0, -1.5, 0.0, -1.5, 0.0, 1.5, 4.0, 1.5, 4.0, -1.5, 0.0, -1.5, 0.0, 1.5, -4.0, 1.5, -4.0, -1.5, 0.0, -1.5, 1.0, 1.5, -2.0, 1.5, -2.0, -1.5, 1.0, -1.5])
me_main.materials.append(mat_mat1)
me_main.materials.append(mat_mat2)
me_main.use_remesh_preserve_volume = False
me_main.use_remesh_preserve_attributes = False
me_main.use_mirror_vertex_groups = False
me_main.update()

# ---- objects
ob_cube = bpy.data.objects.new('Cube', me_main)

# ---- transforms, parenting, visibility, modifiers, constraints
ob_cube.location = (0.0, 0.0, 0.0)
ob_cube.scale = (2.0, 2.0, 2.0)
ob_cube.lock_rotations_4d = False
ob_cube.empty_display_type = 'ARROWS'
ob_cube.lineart.crease_threshold = 0.0

# ---- collection membership
col_collection_1.objects.link(ob_cube)

# ---- scene / render settings (as saved in the file)
scene.frame_start = 1; scene.frame_end = 250; scene.frame_set(1)
scene.render.engine = 'CYCLES'
scene.render.fps = 30
scene.render.dither_intensity = 0.0
scene.cycles.use_denoising = False
scene.cycles.samples = 128
scene.cycles.sampling_pattern = 'TABULATED_SOBOL'
scene.cycles.use_adaptive_sampling = False
scene.cycles.use_light_tree = False
scene.cycles.blur_glossy = 0.0
scene.cycles.sample_clamp_indirect = 0.0
scene.view_settings.view_transform = 'Standard'
bpy.context.view_layer.update()

# ---- added for rendering (the .blend has no active camera and no usable light): camera, sun
cam_auto = bpy.data.cameras.new('AutoCamera')
cam_auto.lens = 50.0
cam_auto.sensor_width = 36.0
cam_auto.clip_end = 1869.23
ob_auto_camera = bpy.data.objects.new('AutoCamera', cam_auto)
scene.collection.objects.link(ob_auto_camera)
ob_auto_camera.location = (85.5094, -109.811, 87.2075)
ob_auto_camera.rotation_euler = (1.09748, -7.21219e-08, 0.694738)
scene.camera = ob_auto_camera
light_auto_sun = bpy.data.lights.new('AutoSun', 'SUN')
light_auto_sun.energy = 3.0
light_auto_sun.angle = 0.0523599
ob_auto_sun = bpy.data.objects.new('AutoSun', light_auto_sun)
scene.collection.objects.link(ob_auto_sun)
ob_auto_sun.rotation_euler = (0.872665, 0.174533, 0.523599)
bpy.context.view_layer.update()
